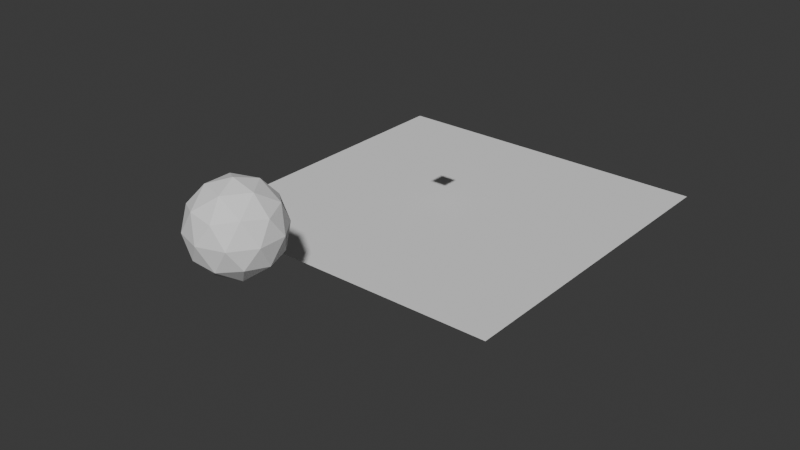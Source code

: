 # Source: rain.blend  (saved by Blender 5.0.119; exported with 4.5.12 LTS)
import bpy
from mathutils import Matrix  # noqa: F401  (used for matrix-valued properties, if any)

bpy.ops.wm.read_factory_settings(use_empty=True)
scene = bpy.context.scene
scene.name = 'Scene'

# ---- collections
col_collection = bpy.data.collections.new('Collection'); scene.collection.children.link(col_collection)

# ---- world
world_world = bpy.data.worlds.new('World'); scene.world = world_world
world_world.use_nodes = True; world_world.node_tree.nodes.clear()
_N = world_world.node_tree.nodes; _L = world_world.node_tree.links
n0 = _N.new('ShaderNodeOutputWorld'); n0.name = 'World Output'; n0.location = (200, 100)
n1 = _N.new('ShaderNodeBackground'); n1.name = 'Background'; n1.location = (-200, 100)
n1.inputs[0].default_value = (0.05088, 0.05088, 0.05088, 1.0)
_L.new(n1.outputs[0], n0.inputs[0])
n0.is_active_output = True
world_world.color = (0.05088, 0.05088, 0.05088)
world_world.sun_shadow_jitter_overblur = 0.0

# ---- meshes
me_plane = bpy.data.meshes.new('Plane')
me_plane.from_pydata([(-1.0, -1.0, 0.0), (1.0, -1.0, 0.0), (-1.0, 1.0, 0.0), (1.0, 1.0, 0.0)], [], [(0, 1, 3, 2)])
me_plane.polygons.foreach_set('use_smooth', [True] * 1)
_uv = me_plane.uv_layers.new(name='UVMap')
_uv.uv.foreach_set('vector', [0.0, 0.0, 1.0, 0.0, 1.0, 1.0, 0.0, 1.0])
me_plane.update()
me_plane_001 = bpy.data.meshes.new('Plane.001')
me_plane_001.from_pydata([(-1.0, -1.0, 0.0), (1.0, -1.0, 0.0), (-1.0, 1.0, 0.0), (1.0, 1.0, 0.0)], [], [(0, 1, 3, 2)])
me_plane_001.polygons.foreach_set('use_smooth', [True] * 1)
_uv = me_plane_001.uv_layers.new(name='UVMap')
_uv.uv.foreach_set('vector', [0.0, 0.0, 1.0, 0.0, 1.0, 1.0, 0.0, 1.0])
me_plane_001.update()
me_plane_002 = bpy.data.meshes.new('Plane.002')
me_plane_002.from_pydata([(-1.0, -1.0, 0.0), (1.0, -1.0, 0.0), (-1.0, 1.0, 0.0), (1.0, 1.0, 0.0)], [], [(0, 1, 3, 2)])
me_plane_002.polygons.foreach_set('use_smooth', [True] * 1)
_uv = me_plane_002.uv_layers.new(name='UVMap')
_uv.uv.foreach_set('vector', [0.0, 0.0, 1.0, 0.0, 1.0, 1.0, 0.0, 1.0])
me_plane_002.update()
me_icosphere = bpy.data.meshes.new('Icosphere')
me_icosphere.from_pydata([(0.0, 0.0, -1.0), (0.7236, -0.5257, -0.4472), (-0.2764, -0.8506, -0.4472), (-0.8944, 0.0, -0.4472), (-0.2764, 0.8506, -0.4472), (0.7236, 0.5257, -0.4472), (0.2764, -0.8506, 0.4472), (-0.7236, -0.5257, 0.4472), (-0.7236, 0.5257, 0.4472), (0.2764, 0.8506, 0.4472), (0.8944, 0.0, 0.4472), (0.0, 0.0, 1.0), (-0.1625, -0.5, -0.8507), (0.4253, -0.309, -0.8507), (0.2629, -0.809, -0.5257), (0.8506, 0.0, -0.5257), (0.4253, 0.309, -0.8507), (-0.5257, 0.0, -0.8507), (-0.6882, -0.5, -0.5257), (-0.1625, 0.5, -0.8507), (-0.6882, 0.5, -0.5257), (0.2629, 0.809, -0.5257), (0.9511, -0.309, 0.0), (0.9511, 0.309, 0.0), (0.0, -1.0, 0.0), (0.5878, -0.809, 0.0), (-0.9511, -0.309, 0.0), (-0.5878, -0.809, 0.0), (-0.5878, 0.809, 0.0), (-0.9511, 0.309, 0.0), (0.5878, 0.809, 0.0), (0.0, 1.0, 0.0), (0.6882, -0.5, 0.5257), (-0.2629, -0.809, 0.5257), (-0.8506, 0.0, 0.5257), (-0.2629, 0.809, 0.5257), (0.6882, 0.5, 0.5257), (0.1625, -0.5, 0.8507), (0.5257, 0.0, 0.8507), (-0.4253, -0.309, 0.8507), (-0.4253, 0.309, 0.8507), (0.1625, 0.5, 0.8507)], [], [(0, 13, 12), (1, 13, 15), (0, 12, 17), (0, 17, 19), (0, 19, 16), (1, 15, 22), (2, 14, 24), (3, 18, 26), (4, 20, 28), (5, 21, 30), (1, 22, 25), (2, 24, 27), (3, 26, 29), (4, 28, 31), (5, 30, 23), (6, 32, 37), (7, 33, 39), (8, 34, 40), (9, 35, 41), (10, 36, 38), (38, 41, 11), (38, 36, 41), (36, 9, 41), (41, 40, 11), (41, 35, 40), (35, 8, 40), (40, 39, 11), (40, 34, 39), (34, 7, 39), (39, 37, 11), (39, 33, 37), (33, 6, 37), (37, 38, 11), (37, 32, 38), (32, 10, 38), (23, 36, 10), (23, 30, 36), (30, 9, 36), (31, 35, 9), (31, 28, 35), (28, 8, 35), (29, 34, 8), (29, 26, 34), (26, 7, 34), (27, 33, 7), (27, 24, 33), (24, 6, 33), (25, 32, 6), (25, 22, 32), (22, 10, 32), (30, 31, 9), (30, 21, 31), (21, 4, 31), (28, 29, 8), (28, 20, 29), (20, 3, 29), (26, 27, 7), (26, 18, 27), (18, 2, 27), (24, 25, 6), (24, 14, 25), (14, 1, 25), (22, 23, 10), (22, 15, 23), (15, 5, 23), (16, 21, 5), (16, 19, 21), (19, 4, 21), (19, 20, 4), (19, 17, 20), (17, 3, 20), (17, 18, 3), (17, 12, 18), (12, 2, 18), (15, 16, 5), (15, 13, 16), (13, 0, 16), (12, 14, 2), (12, 13, 14), (13, 1, 14)])
_uv = me_icosphere.uv_layers.new(name='UVMap')
_uv.uv.foreach_set('vector', [0.1818, 0.0, 0.2273, 0.07873, 0.1364, 0.07873, 0.2727, 0.1575, 0.3182, 0.07873, 0.3636, 0.1575, 0.9091, 0.0, 0.9545, 0.07873, 0.8636, 0.07873, 0.7273, 0.0, 0.7727, 0.07873, 0.6818, 0.07873, 0.5455, 0.0, 0.5909, 0.07873, 0.5, 0.07873, 0.2727, 0.1575, 0.3636, 0.1575, 0.3182, 0.2362, 0.09091, 0.1575, 0.1818, 0.1575, 0.1364, 0.2362, 0.8182, 0.1575, 0.9091, 0.1575, 0.8636, 0.2362, 0.6364, 0.1575, 0.7273, 0.1575, 0.6818, 0.2362, 0.4545, 0.1575, 0.5455, 0.1575, 0.5, 0.2362, 0.2727, 0.1575, 0.3182, 0.2362, 0.2273, 0.2362, 0.09091, 0.1575, 0.1364, 0.2362, 0.04546, 0.2362, 0.8182, 0.1575, 0.8636, 0.2362, 0.7727, 0.2362, 0.6364, 0.1575, 0.6818, 0.2362, 0.5909, 0.2362, 0.4545, 0.1575, 0.5, 0.2362, 0.4091, 0.2362, 0.1818, 0.3149, 0.2727, 0.3149, 0.2273, 0.3937, 0.0, 0.3149, 0.09091, 0.3149, 0.04546, 0.3937, 0.7273, 0.3149, 0.8182, 0.3149, 0.7727, 0.3937, 0.5455, 0.3149, 0.6364, 0.3149, 0.5909, 0.3937, 0.3636, 0.3149, 0.4545, 0.3149, 0.4091, 0.3937, 0.4091, 0.3937, 0.5, 0.3937, 0.4545, 0.4724, 0.4091, 0.3937, 0.4545, 0.3149, 0.5, 0.3937, 0.4545, 0.3149, 0.5455, 0.3149, 0.5, 0.3937, 0.5909, 0.3937, 0.6818, 0.3937, 0.6364, 0.4724, 0.5909, 0.3937, 0.6364, 0.3149, 0.6818, 0.3937, 0.6364, 0.3149, 0.7273, 0.3149, 0.6818, 0.3937, 0.7727, 0.3937, 0.8636, 0.3937, 0.8182, 0.4724, 0.7727, 0.3937, 0.8182, 0.3149, 0.8636, 0.3937, 0.8182, 0.3149, 0.9091, 0.3149, 0.8636, 0.3937, 0.04546, 0.3937, 0.1364, 0.3937, 0.09091, 0.4724, 0.04546, 0.3937, 0.09091, 0.3149, 0.1364, 0.3937, 0.09091, 0.3149, 0.1818, 0.3149, 0.1364, 0.3937, 0.2273, 0.3937, 0.3182, 0.3937, 0.2727, 0.4724, 0.2273, 0.3937, 0.2727, 0.3149, 0.3182, 0.3937, 0.2727, 0.3149, 0.3636, 0.3149, 0.3182, 0.3937, 0.4091, 0.2362, 0.4545, 0.3149, 0.3636, 0.3149, 0.4091, 0.2362, 0.5, 0.2362, 0.4545, 0.3149, 0.5, 0.2362, 0.5455, 0.3149, 0.4545, 0.3149, 0.5909, 0.2362, 0.6364, 0.3149, 0.5455, 0.3149, 0.5909, 0.2362, 0.6818, 0.2362, 0.6364, 0.3149, 0.6818, 0.2362, 0.7273, 0.3149, 0.6364, 0.3149, 0.7727, 0.2362, 0.8182, 0.3149, 0.7273, 0.3149, 0.7727, 0.2362, 0.8636, 0.2362, 0.8182, 0.3149, 0.8636, 0.2362, 0.9091, 0.3149, 0.8182, 0.3149, 0.04546, 0.2362, 0.09091, 0.3149, 0.0, 0.3149, 0.04546, 0.2362, 0.1364, 0.2362, 0.09091, 0.3149, 0.1364, 0.2362, 0.1818, 0.3149, 0.09091, 0.3149, 0.2273, 0.2362, 0.2727, 0.3149, 0.1818, 0.3149, 0.2273, 0.2362, 0.3182, 0.2362, 0.2727, 0.3149, 0.3182, 0.2362, 0.3636, 0.3149, 0.2727, 0.3149, 0.5, 0.2362, 0.5909, 0.2362, 0.5455, 0.3149, 0.5, 0.2362, 0.5455, 0.1575, 0.5909, 0.2362, 0.5455, 0.1575, 0.6364, 0.1575, 0.5909, 0.2362, 0.6818, 0.2362, 0.7727, 0.2362, 0.7273, 0.3149, 0.6818, 0.2362, 0.7273, 0.1575, 0.7727, 0.2362, 0.7273, 0.1575, 0.8182, 0.1575, 0.7727, 0.2362, 0.8636, 0.2362, 0.9545, 0.2362, 0.9091, 0.3149, 0.8636, 0.2362, 0.9091, 0.1575, 0.9545, 0.2362, 0.9091, 0.1575, 1.0, 0.1575, 0.9545, 0.2362, 0.1364, 0.2362, 0.2273, 0.2362, 0.1818, 0.3149, 0.1364, 0.2362, 0.1818, 0.1575, 0.2273, 0.2362, 0.1818, 0.1575, 0.2727, 0.1575, 0.2273, 0.2362, 0.3182, 0.2362, 0.4091, 0.2362, 0.3636, 0.3149, 0.3182, 0.2362, 0.3636, 0.1575, 0.4091, 0.2362, 0.3636, 0.1575, 0.4545, 0.1575, 0.4091, 0.2362, 0.5, 0.07873, 0.5455, 0.1575, 0.4545, 0.1575, 0.5, 0.07873, 0.5909, 0.07873, 0.5455, 0.1575, 0.5909, 0.07873, 0.6364, 0.1575, 0.5455, 0.1575, 0.6818, 0.07873, 0.7273, 0.1575, 0.6364, 0.1575, 0.6818, 0.07873, 0.7727, 0.07873, 0.7273, 0.1575, 0.7727, 0.07873, 0.8182, 0.1575, 0.7273, 0.1575, 0.8636, 0.07873, 0.9091, 0.1575, 0.8182, 0.1575, 0.8636, 0.07873, 0.9545, 0.07873, 0.9091, 0.1575, 0.9545, 0.07873, 1.0, 0.1575, 0.9091, 0.1575, 0.3636, 0.1575, 0.4091, 0.07873, 0.4545, 0.1575, 0.3636, 0.1575, 0.3182, 0.07873, 0.4091, 0.07873, 0.3182, 0.07873, 0.3636, 0.0, 0.4091, 0.07873, 0.1364, 0.07873, 0.1818, 0.1575, 0.09091, 0.1575, 0.1364, 0.07873, 0.2273, 0.07873, 0.1818, 0.1575, 0.2273, 0.07873, 0.2727, 0.1575, 0.1818, 0.1575])
me_icosphere.update()

# ---- objects
ob_collision_plane = bpy.data.objects.new('Collision_Plane', me_plane)
ob_rain_emitter = bpy.data.objects.new('Rain_Emitter', me_plane_001)
ob_splash_ground = bpy.data.objects.new('Splash_Ground', me_plane_002)
ob_rain_drop = bpy.data.objects.new('Rain_Drop', me_icosphere)

# ---- transforms, parenting, visibility, modifiers, constraints
ob_collision_plane.location = (-0.1872, 0.1514, -1.743)
ob_collision_plane.scale = (0.2048, 0.2048, 0.2048)
ob_collision_plane.show_wire = True
_m = ob_collision_plane.modifiers.new('ParticleSystem', 'PARTICLE_SYSTEM')
_m = ob_collision_plane.modifiers.new('Collision', 'COLLISION')
_m = ob_collision_plane.modifiers.new('Dynamic Paint', 'DYNAMIC_PAINT')
_m.brush_settings.paint_color = (0.15, 0.4, 0.8)
_m.brush_settings.paint_alpha = 1.0
_m.brush_settings.use_absolute_alpha = True
_m.brush_settings.paint_wetness = 1.0
_m.brush_settings.wave_type = 'CHANGE'
_m.brush_settings.wave_factor = 1.0
_m.brush_settings.smudge_strength = 0.3
_m.brush_settings.velocity_max = 1.0
_m.brush_settings.paint_source = 'PARTICLE_SYSTEM'
_m.brush_settings.paint_distance = 1.0
_m.brush_settings.use_proximity_ramp_alpha = True
_m.brush_settings.proximity_falloff = 'SMOOTH'
_m.brush_settings.solid_radius = 0.2
_m.brush_settings.smooth_radius = 0.05
_m.ui_type = 'BRUSH'
ob_rain_emitter.location = (0.0, 0.0, -5.324)
ob_rain_emitter.scale = (3.0, 3.0, 3.0)
ob_rain_emitter.show_instancer_for_render = False
ob_rain_emitter.show_instancer_for_viewport = False
_m = ob_rain_emitter.modifiers.new('ParticleSystem', 'PARTICLE_SYSTEM')
ob_splash_ground.location = (0.0, 0.0, -2.699)
ob_splash_ground.scale = (4.0, 4.0, 4.0)
_m = ob_splash_ground.modifiers.new('Dynamic Paint', 'DYNAMIC_PAINT')
ob_rain_drop.location = (0.0, -6.312, -0.7338)

# ---- collection membership
scene.collection.objects.link(ob_collision_plane)
scene.collection.objects.link(ob_rain_emitter)
col_collection.objects.link(ob_splash_ground)
col_collection.objects.link(ob_rain_drop)

# ---- scene / render settings (as saved in the file)
scene.frame_start = 1; scene.frame_end = 250; scene.frame_set(139)
scene.render.engine = 'BLENDER_EEVEE_NEXT'
scene.render.bake_bias = 0.0
scene.render.bake_samples = 0
scene.cycles.sampling_pattern = 'TABULATED_SOBOL'
scene.eevee.use_volume_custom_range = False
bpy.context.view_layer.update()

# ---- added for rendering (the .blend has no active camera and no usable light): camera, sun
cam_auto = bpy.data.cameras.new('AutoCamera')
cam_auto.lens = 50.0
cam_auto.sensor_width = 36.0
cam_auto.clip_end = 1000.0
ob_auto_camera = bpy.data.objects.new('AutoCamera', cam_auto)
scene.collection.objects.link(ob_auto_camera)
ob_auto_camera.location = (13.8229, -18.2433, 8.52921)
ob_auto_camera.rotation_euler = (1.09748, -7.21219e-08, 0.694738)
scene.camera = ob_auto_camera
light_auto_sun = bpy.data.lights.new('AutoSun', 'SUN')
light_auto_sun.energy = 3.0
light_auto_sun.angle = 0.0523599
ob_auto_sun = bpy.data.objects.new('AutoSun', light_auto_sun)
scene.collection.objects.link(ob_auto_sun)
ob_auto_sun.rotation_euler = (0.872665, 0.174533, 0.523599)
bpy.context.view_layer.update()
